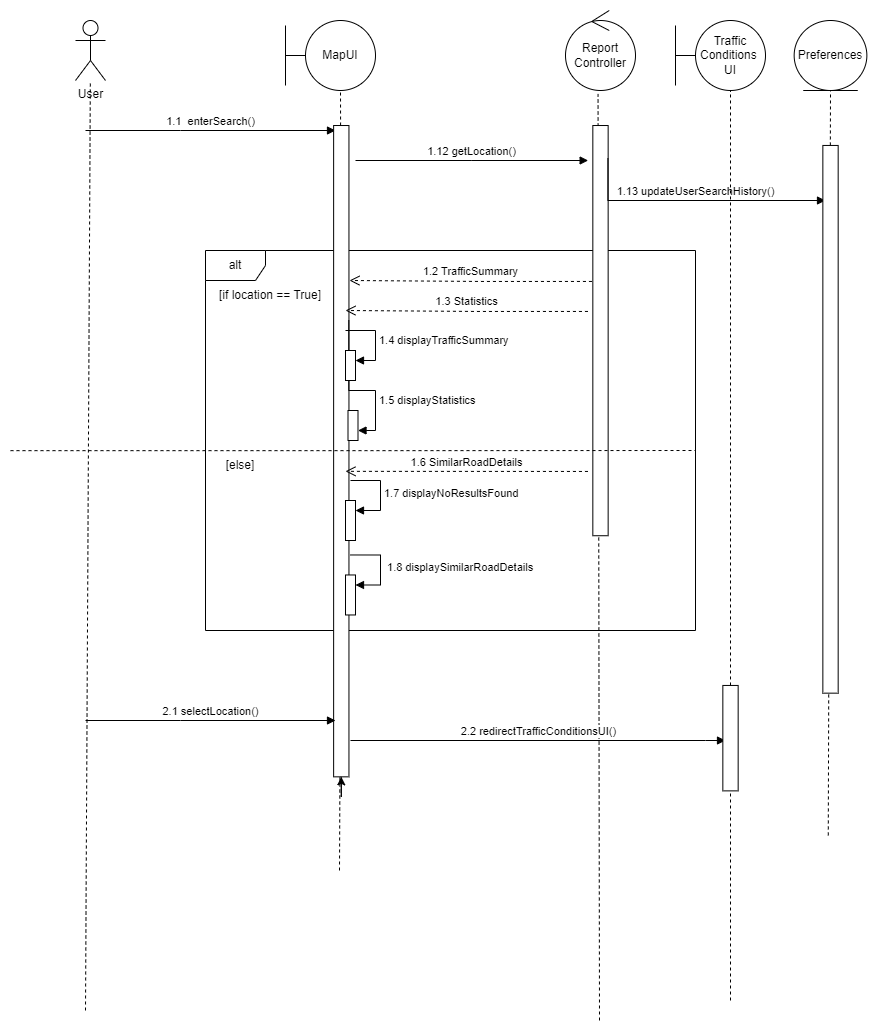

The diagram above was exported from draw.io. Its source (the exported page's mxGraphModel, read from the mxfile embedded in the PNG):
<mxGraphModel dx="2140" dy="534" grid="1" gridSize="10" guides="1" tooltips="1" connect="1" arrows="1" fold="1" page="1" pageScale="1" pageWidth="850" pageHeight="1100" math="0" shadow="0">
  <root>
    <mxCell id="0" />
    <mxCell id="1" parent="0" />
    <mxCell id="uYkJJAXRJ8h-Cy75UXEX-2" value="" style="ellipse;shape=umlEntity;whiteSpace=wrap;html=1;" parent="1" vertex="1">
      <mxGeometry x="738.65" y="10" width="72.71" height="70" as="geometry" />
    </mxCell>
    <mxCell id="eR5pnOfs0Hx4c7Xt-f0--1" value="" style="ellipse;whiteSpace=wrap;html=1;aspect=fixed;" parent="1" vertex="1">
      <mxGeometry x="250" y="10" width="70" height="70" as="geometry" />
    </mxCell>
    <mxCell id="eR5pnOfs0Hx4c7Xt-f0--2" value="User" style="shape=umlActor;verticalLabelPosition=bottom;verticalAlign=top;html=1;outlineConnect=0;" parent="1" vertex="1">
      <mxGeometry x="20" y="10" width="30" height="60" as="geometry" />
    </mxCell>
    <mxCell id="eR5pnOfs0Hx4c7Xt-f0--6" value="" style="endArrow=none;html=1;rounded=0;" parent="1" edge="1">
      <mxGeometry width="50" height="50" relative="1" as="geometry">
        <mxPoint x="230" y="75" as="sourcePoint" />
        <mxPoint x="230" y="15" as="targetPoint" />
      </mxGeometry>
    </mxCell>
    <mxCell id="eR5pnOfs0Hx4c7Xt-f0--7" value="" style="endArrow=none;html=1;rounded=0;" parent="1" target="eR5pnOfs0Hx4c7Xt-f0--1" edge="1">
      <mxGeometry width="50" height="50" relative="1" as="geometry">
        <mxPoint x="230" y="45" as="sourcePoint" />
        <mxPoint x="270" as="targetPoint" />
      </mxGeometry>
    </mxCell>
    <mxCell id="eR5pnOfs0Hx4c7Xt-f0--11" value="MapUI" style="text;html=1;strokeColor=none;fillColor=none;align=center;verticalAlign=middle;whiteSpace=wrap;rounded=0;" parent="1" vertex="1">
      <mxGeometry x="255" y="30" width="60" height="30" as="geometry" />
    </mxCell>
    <mxCell id="eR5pnOfs0Hx4c7Xt-f0--13" value="Preferences" style="text;html=1;strokeColor=none;fillColor=none;align=center;verticalAlign=middle;whiteSpace=wrap;rounded=0;" parent="1" vertex="1">
      <mxGeometry x="745.01" y="30" width="60" height="30" as="geometry" />
    </mxCell>
    <mxCell id="eR5pnOfs0Hx4c7Xt-f0--16" value="alt" style="shape=umlFrame;whiteSpace=wrap;html=1;pointerEvents=0;" parent="1" vertex="1">
      <mxGeometry x="150" y="240" width="490" height="380" as="geometry" />
    </mxCell>
    <mxCell id="eR5pnOfs0Hx4c7Xt-f0--21" value="[if location == True]" style="text;html=1;strokeColor=none;fillColor=none;align=center;verticalAlign=middle;whiteSpace=wrap;rounded=0;" parent="1" vertex="1">
      <mxGeometry x="160" y="270" width="110" height="30" as="geometry" />
    </mxCell>
    <mxCell id="-V_CS7q1gglaUWsfD6pD-1" value="" style="endArrow=none;dashed=1;html=1;rounded=0;" parent="1" target="eR5pnOfs0Hx4c7Xt-f0--2" edge="1">
      <mxGeometry width="50" height="50" relative="1" as="geometry">
        <mxPoint x="30" y="1000" as="sourcePoint" />
        <mxPoint x="30" y="100" as="targetPoint" />
        <Array as="points" />
      </mxGeometry>
    </mxCell>
    <mxCell id="-V_CS7q1gglaUWsfD6pD-3" value="" style="endArrow=none;dashed=1;html=1;rounded=0;entryX=0.5;entryY=1;entryDx=0;entryDy=0;" parent="1" source="-V_CS7q1gglaUWsfD6pD-7" target="eR5pnOfs0Hx4c7Xt-f0--1" edge="1">
      <mxGeometry width="50" height="50" relative="1" as="geometry">
        <mxPoint x="283.75" y="1260" as="sourcePoint" />
        <mxPoint x="283.75" y="100" as="targetPoint" />
        <Array as="points" />
      </mxGeometry>
    </mxCell>
    <mxCell id="-V_CS7q1gglaUWsfD6pD-4" value="" style="endArrow=none;dashed=1;html=1;rounded=0;entryX=0.465;entryY=1.043;entryDx=0;entryDy=0;entryPerimeter=0;" parent="1" target="uYkJJAXRJ8h-Cy75UXEX-1" edge="1">
      <mxGeometry width="50" height="50" relative="1" as="geometry">
        <mxPoint x="544" y="1010" as="sourcePoint" />
        <mxPoint x="543.75" y="90" as="targetPoint" />
        <Array as="points" />
      </mxGeometry>
    </mxCell>
    <mxCell id="-V_CS7q1gglaUWsfD6pD-5" value="" style="endArrow=none;dashed=1;html=1;rounded=0;entryX=0.5;entryY=1;entryDx=0;entryDy=0;" parent="1" target="uYkJJAXRJ8h-Cy75UXEX-2" edge="1">
      <mxGeometry width="50" height="50" relative="1" as="geometry">
        <mxPoint x="772.7795965264199" y="824.95" as="sourcePoint" />
        <mxPoint x="773.75" y="90" as="targetPoint" />
        <Array as="points" />
      </mxGeometry>
    </mxCell>
    <mxCell id="-V_CS7q1gglaUWsfD6pD-6" value="1.1&amp;nbsp; enterSearch()" style="html=1;verticalAlign=bottom;endArrow=block;edgeStyle=elbowEdgeStyle;elbow=vertical;curved=0;rounded=0;" parent="1" edge="1">
      <mxGeometry relative="1" as="geometry">
        <mxPoint x="30" y="120" as="sourcePoint" />
        <Array as="points">
          <mxPoint x="125" y="120" />
        </Array>
        <mxPoint x="280" y="120" as="targetPoint" />
      </mxGeometry>
    </mxCell>
    <mxCell id="-V_CS7q1gglaUWsfD6pD-8" value="" style="endArrow=none;dashed=1;html=1;rounded=0;" parent="1" target="-V_CS7q1gglaUWsfD6pD-7" edge="1">
      <mxGeometry width="50" height="50" relative="1" as="geometry">
        <mxPoint x="284" y="860" as="sourcePoint" />
        <mxPoint x="283.75" y="100" as="targetPoint" />
        <Array as="points" />
      </mxGeometry>
    </mxCell>
    <mxCell id="-V_CS7q1gglaUWsfD6pD-7" value="" style="rounded=0;whiteSpace=wrap;html=1;rotation=90;" parent="1" vertex="1">
      <mxGeometry x="-39.87" y="433.02" width="651.32" height="15.32" as="geometry" />
    </mxCell>
    <mxCell id="-V_CS7q1gglaUWsfD6pD-9" value="" style="rounded=0;whiteSpace=wrap;html=1;rotation=90;" parent="1" vertex="1">
      <mxGeometry x="339.89" y="312.46" width="410.21" height="15.32" as="geometry" />
    </mxCell>
    <mxCell id="-V_CS7q1gglaUWsfD6pD-10" value="1.12 getLocation()" style="html=1;verticalAlign=bottom;endArrow=block;edgeStyle=elbowEdgeStyle;elbow=vertical;curved=0;rounded=0;" parent="1" edge="1">
      <mxGeometry relative="1" as="geometry">
        <mxPoint x="300" y="150" as="sourcePoint" />
        <Array as="points" />
        <mxPoint x="532.65" y="150" as="targetPoint" />
      </mxGeometry>
    </mxCell>
    <mxCell id="-V_CS7q1gglaUWsfD6pD-11" value="1.13 updateUserSearchHistory()" style="html=1;verticalAlign=bottom;endArrow=block;edgeStyle=elbowEdgeStyle;elbow=vertical;curved=0;rounded=0;exitX=0.08;exitY=0.016;exitDx=0;exitDy=0;exitPerimeter=0;" parent="1" source="-V_CS7q1gglaUWsfD6pD-9" edge="1">
      <mxGeometry relative="1" as="geometry">
        <mxPoint x="560" y="190" as="sourcePoint" />
        <Array as="points">
          <mxPoint x="625" y="190" />
        </Array>
        <mxPoint x="770" y="190" as="targetPoint" />
      </mxGeometry>
    </mxCell>
    <mxCell id="-V_CS7q1gglaUWsfD6pD-14" value="1.2 TrafficSummary" style="html=1;verticalAlign=bottom;endArrow=open;dashed=1;endSize=8;edgeStyle=elbowEdgeStyle;elbow=horizontal;curved=0;rounded=0;entryX=0.204;entryY=-0.035;entryDx=0;entryDy=0;entryPerimeter=0;exitX=0.205;exitY=1.059;exitDx=0;exitDy=0;exitPerimeter=0;" parent="1" edge="1">
      <mxGeometry relative="1" as="geometry">
        <mxPoint x="293.99620000000004" y="269.99680000000006" as="targetPoint" />
        <Array as="points">
          <mxPoint x="425" y="270.84" />
        </Array>
        <mxPoint x="536.4361200000003" y="270.9485" as="sourcePoint" />
      </mxGeometry>
    </mxCell>
    <mxCell id="-V_CS7q1gglaUWsfD6pD-16" value="1.3 Statistics" style="html=1;verticalAlign=bottom;endArrow=open;dashed=1;endSize=8;edgeStyle=elbowEdgeStyle;elbow=horizontal;curved=0;rounded=0;entryX=0.204;entryY=-0.035;entryDx=0;entryDy=0;entryPerimeter=0;exitX=0.205;exitY=1.059;exitDx=0;exitDy=0;exitPerimeter=0;" parent="1" edge="1">
      <mxGeometry relative="1" as="geometry">
        <mxPoint x="289.99620000000004" y="299.99680000000006" as="targetPoint" />
        <Array as="points">
          <mxPoint x="421" y="300.84" />
        </Array>
        <mxPoint x="532.4361200000003" y="300.9485" as="sourcePoint" />
      </mxGeometry>
    </mxCell>
    <mxCell id="-V_CS7q1gglaUWsfD6pD-19" value="" style="endArrow=none;dashed=1;html=1;rounded=0;entryX=1;entryY=0.545;entryDx=0;entryDy=0;entryPerimeter=0;" parent="1" edge="1">
      <mxGeometry width="50" height="50" relative="1" as="geometry">
        <mxPoint x="-45" y="440.15" as="sourcePoint" />
        <mxPoint x="640" y="439.9999999999999" as="targetPoint" />
        <Array as="points">
          <mxPoint x="330" y="440.15" />
        </Array>
      </mxGeometry>
    </mxCell>
    <mxCell id="-V_CS7q1gglaUWsfD6pD-24" value="" style="rounded=0;whiteSpace=wrap;html=1;rotation=90;" parent="1" vertex="1">
      <mxGeometry x="501.15" y="401.15" width="547.71" height="15.32" as="geometry" />
    </mxCell>
    <mxCell id="-V_CS7q1gglaUWsfD6pD-27" value="[else]" style="text;html=1;strokeColor=none;fillColor=none;align=center;verticalAlign=middle;whiteSpace=wrap;rounded=0;" parent="1" vertex="1">
      <mxGeometry x="130" y="440" width="110" height="30" as="geometry" />
    </mxCell>
    <mxCell id="-V_CS7q1gglaUWsfD6pD-33" value="2.2 redirectTrafficConditionsUI()" style="html=1;verticalAlign=bottom;endArrow=block;edgeStyle=elbowEdgeStyle;elbow=vertical;curved=0;rounded=0;" parent="1" edge="1">
      <mxGeometry relative="1" as="geometry">
        <mxPoint x="295" y="730" as="sourcePoint" />
        <Array as="points">
          <mxPoint x="650" y="730" />
        </Array>
        <mxPoint x="670" y="730" as="targetPoint" />
      </mxGeometry>
    </mxCell>
    <mxCell id="-V_CS7q1gglaUWsfD6pD-34" value="1.6 SimilarRoadDetails" style="html=1;verticalAlign=bottom;endArrow=open;dashed=1;endSize=8;edgeStyle=elbowEdgeStyle;elbow=vertical;curved=0;rounded=0;entryX=0.204;entryY=-0.035;entryDx=0;entryDy=0;entryPerimeter=0;exitX=0.205;exitY=1.059;exitDx=0;exitDy=0;exitPerimeter=0;" parent="1" edge="1">
      <mxGeometry relative="1" as="geometry">
        <mxPoint x="289.99620000000004" y="459.99680000000006" as="targetPoint" />
        <Array as="points">
          <mxPoint x="421" y="460.84" />
        </Array>
        <mxPoint x="532.4361200000003" y="460.9485" as="sourcePoint" />
      </mxGeometry>
    </mxCell>
    <mxCell id="-V_CS7q1gglaUWsfD6pD-46" value="2.1 selectLocation()" style="html=1;verticalAlign=bottom;endArrow=block;edgeStyle=elbowEdgeStyle;elbow=vertical;curved=0;rounded=0;" parent="1" edge="1">
      <mxGeometry relative="1" as="geometry">
        <mxPoint x="30" y="710" as="sourcePoint" />
        <Array as="points">
          <mxPoint x="125" y="710" />
        </Array>
        <mxPoint x="280" y="710" as="targetPoint" />
      </mxGeometry>
    </mxCell>
    <mxCell id="-V_CS7q1gglaUWsfD6pD-47" value="" style="ellipse;whiteSpace=wrap;html=1;aspect=fixed;" parent="1" vertex="1">
      <mxGeometry x="640" y="10" width="70" height="70" as="geometry" />
    </mxCell>
    <mxCell id="-V_CS7q1gglaUWsfD6pD-48" value="" style="endArrow=none;html=1;rounded=0;" parent="1" edge="1">
      <mxGeometry width="50" height="50" relative="1" as="geometry">
        <mxPoint x="620" y="75" as="sourcePoint" />
        <mxPoint x="620" y="15" as="targetPoint" />
      </mxGeometry>
    </mxCell>
    <mxCell id="-V_CS7q1gglaUWsfD6pD-49" value="" style="endArrow=none;html=1;rounded=0;" parent="1" target="-V_CS7q1gglaUWsfD6pD-47" edge="1">
      <mxGeometry width="50" height="50" relative="1" as="geometry">
        <mxPoint x="620" y="45" as="sourcePoint" />
        <mxPoint x="660" as="targetPoint" />
      </mxGeometry>
    </mxCell>
    <mxCell id="-V_CS7q1gglaUWsfD6pD-50" value="Traffic&lt;br&gt;Conditions&amp;nbsp;&lt;br&gt;UI" style="text;html=1;strokeColor=none;fillColor=none;align=center;verticalAlign=middle;whiteSpace=wrap;rounded=0;" parent="1" vertex="1">
      <mxGeometry x="645" y="30" width="60" height="30" as="geometry" />
    </mxCell>
    <mxCell id="-V_CS7q1gglaUWsfD6pD-51" value="" style="endArrow=none;dashed=1;html=1;rounded=0;entryX=0.5;entryY=1;entryDx=0;entryDy=0;" parent="1" source="-V_CS7q1gglaUWsfD6pD-52" target="-V_CS7q1gglaUWsfD6pD-47" edge="1">
      <mxGeometry width="50" height="50" relative="1" as="geometry">
        <mxPoint x="675" y="990" as="sourcePoint" />
        <mxPoint x="675" y="90" as="targetPoint" />
        <Array as="points" />
      </mxGeometry>
    </mxCell>
    <mxCell id="-V_CS7q1gglaUWsfD6pD-53" value="" style="endArrow=none;dashed=1;html=1;rounded=0;" parent="1" target="-V_CS7q1gglaUWsfD6pD-52" edge="1">
      <mxGeometry width="50" height="50" relative="1" as="geometry">
        <mxPoint x="675" y="990" as="sourcePoint" />
        <mxPoint x="675.38" y="100" as="targetPoint" />
        <Array as="points" />
      </mxGeometry>
    </mxCell>
    <mxCell id="-V_CS7q1gglaUWsfD6pD-52" value="" style="rounded=0;whiteSpace=wrap;html=1;rotation=90;" parent="1" vertex="1">
      <mxGeometry x="622.29" y="720" width="105.42" height="15.32" as="geometry" />
    </mxCell>
    <mxCell id="uYkJJAXRJ8h-Cy75UXEX-1" value="Report&lt;br&gt;Controller" style="ellipse;shape=umlControl;whiteSpace=wrap;html=1;" parent="1" vertex="1">
      <mxGeometry x="510" width="70" height="80" as="geometry" />
    </mxCell>
    <mxCell id="uYkJJAXRJ8h-Cy75UXEX-8" value="" style="html=1;points=[[0,0,0,0,5],[0,1,0,0,-5],[1,0,0,0,5],[1,1,0,0,-5]];perimeter=orthogonalPerimeter;outlineConnect=0;targetShapes=umlLifeline;portConstraint=eastwest;newEdgeStyle={&quot;curved&quot;:0,&quot;rounded&quot;:0};" parent="1" vertex="1">
      <mxGeometry x="292.5" y="400" width="10" height="30" as="geometry" />
    </mxCell>
    <mxCell id="uYkJJAXRJ8h-Cy75UXEX-9" value="1.5 displayStatistics" style="html=1;align=left;spacingLeft=2;endArrow=block;rounded=0;edgeStyle=orthogonalEdgeStyle;curved=0;rounded=0;exitX=0.299;exitY=0.009;exitDx=0;exitDy=0;exitPerimeter=0;" parent="1" source="-V_CS7q1gglaUWsfD6pD-7" target="uYkJJAXRJ8h-Cy75UXEX-8" edge="1">
      <mxGeometry x="0.3848" relative="1" as="geometry">
        <mxPoint x="390" y="390" as="sourcePoint" />
        <Array as="points">
          <mxPoint x="293" y="380" />
          <mxPoint x="320" y="380" />
          <mxPoint x="320" y="420" />
        </Array>
        <mxPoint as="offset" />
      </mxGeometry>
    </mxCell>
    <mxCell id="uYkJJAXRJ8h-Cy75UXEX-10" value="" style="html=1;points=[[0,0,0,0,5],[0,1,0,0,-5],[1,0,0,0,5],[1,1,0,0,-5]];perimeter=orthogonalPerimeter;outlineConnect=0;targetShapes=umlLifeline;portConstraint=eastwest;newEdgeStyle={&quot;curved&quot;:0,&quot;rounded&quot;:0};" parent="1" vertex="1">
      <mxGeometry x="290" y="340" width="10" height="30" as="geometry" />
    </mxCell>
    <mxCell id="uYkJJAXRJ8h-Cy75UXEX-11" value="1.4 displayTrafficSummary" style="html=1;align=left;spacingLeft=2;endArrow=block;rounded=0;edgeStyle=orthogonalEdgeStyle;curved=0;rounded=0;" parent="1" target="uYkJJAXRJ8h-Cy75UXEX-10" edge="1">
      <mxGeometry relative="1" as="geometry">
        <mxPoint x="290" y="320" as="sourcePoint" />
        <Array as="points">
          <mxPoint x="320" y="350" />
        </Array>
      </mxGeometry>
    </mxCell>
    <mxCell id="uYkJJAXRJ8h-Cy75UXEX-12" value="" style="html=1;points=[[0,0,0,0,5],[0,1,0,0,-5],[1,0,0,0,5],[1,1,0,0,-5]];perimeter=orthogonalPerimeter;outlineConnect=0;targetShapes=umlLifeline;portConstraint=eastwest;newEdgeStyle={&quot;curved&quot;:0,&quot;rounded&quot;:0};" parent="1" vertex="1">
      <mxGeometry x="290" y="490" width="10" height="40" as="geometry" />
    </mxCell>
    <mxCell id="uYkJJAXRJ8h-Cy75UXEX-13" value="1.7 displayNoResultsFound" style="html=1;align=left;spacingLeft=2;endArrow=block;rounded=0;edgeStyle=orthogonalEdgeStyle;curved=0;rounded=0;" parent="1" target="uYkJJAXRJ8h-Cy75UXEX-12" edge="1">
      <mxGeometry relative="1" as="geometry">
        <mxPoint x="295" y="470" as="sourcePoint" />
        <Array as="points">
          <mxPoint x="325" y="500" />
        </Array>
      </mxGeometry>
    </mxCell>
    <mxCell id="uYkJJAXRJ8h-Cy75UXEX-15" value="" style="html=1;points=[[0,0,0,0,5],[0,1,0,0,-5],[1,0,0,0,5],[1,1,0,0,-5]];perimeter=orthogonalPerimeter;outlineConnect=0;targetShapes=umlLifeline;portConstraint=eastwest;newEdgeStyle={&quot;curved&quot;:0,&quot;rounded&quot;:0};" parent="1" vertex="1">
      <mxGeometry x="290" y="564.47" width="10" height="40" as="geometry" />
    </mxCell>
    <mxCell id="uYkJJAXRJ8h-Cy75UXEX-16" value="&amp;nbsp;1.8 displaySimilarRoadDetails" style="html=1;align=left;spacingLeft=2;endArrow=block;rounded=0;edgeStyle=orthogonalEdgeStyle;curved=0;rounded=0;" parent="1" target="uYkJJAXRJ8h-Cy75UXEX-15" edge="1">
      <mxGeometry relative="1" as="geometry">
        <mxPoint x="295" y="544.47" as="sourcePoint" />
        <Array as="points">
          <mxPoint x="325" y="574.47" />
        </Array>
      </mxGeometry>
    </mxCell>
    <mxCell id="uYkJJAXRJ8h-Cy75UXEX-18" style="edgeStyle=orthogonalEdgeStyle;rounded=0;orthogonalLoop=1;jettySize=auto;html=1;exitX=1;exitY=0.5;exitDx=0;exitDy=0;" parent="1" source="-V_CS7q1gglaUWsfD6pD-7" target="-V_CS7q1gglaUWsfD6pD-7" edge="1">
      <mxGeometry relative="1" as="geometry" />
    </mxCell>
  </root>
</mxGraphModel>